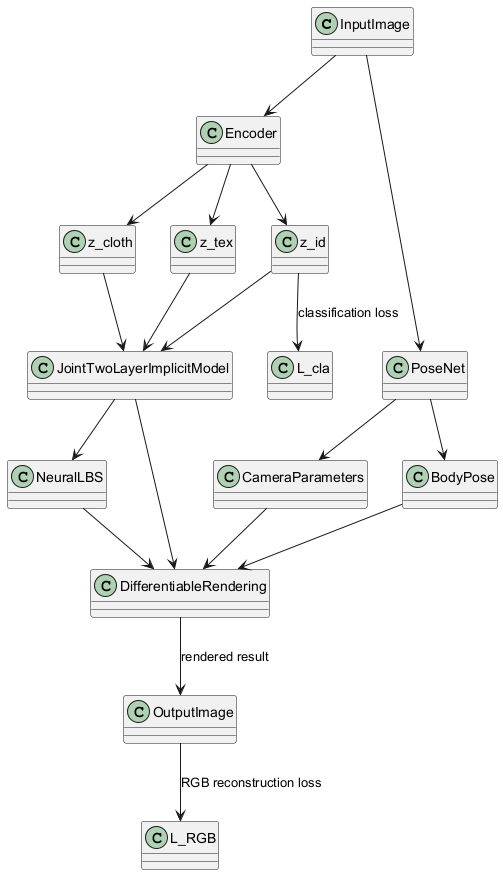

The diagram above was rendered by PlantUML. Its source (embedded in the PNG):
@startuml
class InputImage {
}

class Encoder {
}

class PoseNet {
}

class JointTwoLayerImplicitModel {
}

class NeuralLBS {
}

class DifferentiableRendering {
}

class z_cloth
class z_tex
class z_id
class CameraParameters
class BodyPose

InputImage --> Encoder
InputImage --> PoseNet
Encoder --> z_cloth
Encoder --> z_tex
Encoder --> z_id
z_cloth --> JointTwoLayerImplicitModel
z_tex --> JointTwoLayerImplicitModel
z_id --> JointTwoLayerImplicitModel
PoseNet --> CameraParameters
PoseNet --> BodyPose
CameraParameters --> DifferentiableRendering
BodyPose --> DifferentiableRendering
JointTwoLayerImplicitModel --> NeuralLBS
NeuralLBS --> DifferentiableRendering
JointTwoLayerImplicitModel --> DifferentiableRendering
DifferentiableRendering --> OutputImage : rendered result

class OutputImage {
}

z_id --> L_cla : classification loss
OutputImage --> L_RGB : RGB reconstruction loss

@enduml